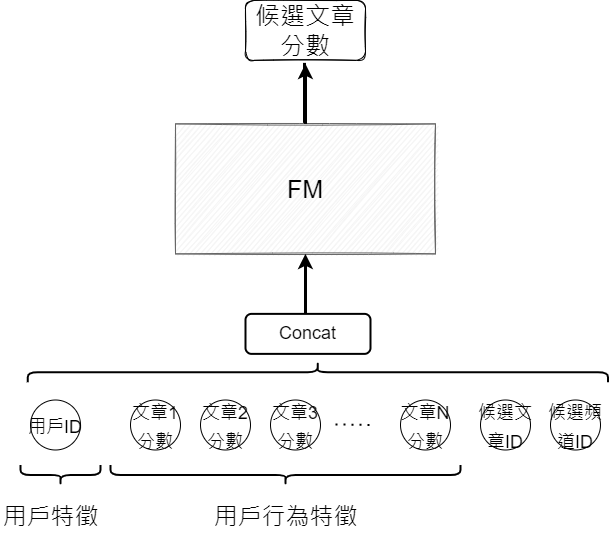

The diagram above was exported from draw.io. Its source (the exported page's mxGraphModel, read from the mxfile embedded in the PNG):
<mxGraphModel dx="1102" dy="580" grid="1" gridSize="10" guides="1" tooltips="1" connect="1" arrows="1" fold="1" page="1" pageScale="1" pageWidth="1600" pageHeight="900" math="0" shadow="0">
  <root>
    <mxCell id="0" />
    <mxCell id="1" parent="0" />
    <mxCell id="aproAyHAQiDinqgVWuS3-32" value="" style="endArrow=none;dashed=1;html=1;dashPattern=1 3;strokeWidth=2;rounded=0;" parent="1" edge="1">
      <mxGeometry width="50" height="50" relative="1" as="geometry">
        <mxPoint x="1000" y="762" as="sourcePoint" />
        <mxPoint x="1040" y="762.5" as="targetPoint" />
      </mxGeometry>
    </mxCell>
    <mxCell id="aproAyHAQiDinqgVWuS3-34" value="" style="shape=curlyBracket;whiteSpace=wrap;html=1;rounded=1;flipH=1;strokeColor=default;strokeWidth=2;gradientColor=none;gradientDirection=south;rotation=90;" parent="1" vertex="1">
      <mxGeometry x="940" y="637.5" width="20" height="350" as="geometry" />
    </mxCell>
    <mxCell id="aproAyHAQiDinqgVWuS3-35" value="&lt;span style=&quot;font-weight: normal&quot;&gt;用戶行為特徵&lt;/span&gt;" style="text;strokeColor=none;fillColor=none;html=1;fontSize=24;fontStyle=1;verticalAlign=middle;align=center;strokeWidth=0;" parent="1" vertex="1">
      <mxGeometry x="900" y="835" width="100" height="40" as="geometry" />
    </mxCell>
    <mxCell id="aproAyHAQiDinqgVWuS3-75" value="" style="shape=curlyBracket;whiteSpace=wrap;html=1;rounded=1;flipH=1;strokeColor=default;strokeWidth=2;gradientColor=none;gradientDirection=south;rotation=90;" parent="1" vertex="1">
      <mxGeometry x="715" y="772.5" width="20" height="80" as="geometry" />
    </mxCell>
    <mxCell id="aproAyHAQiDinqgVWuS3-76" value="&lt;span style=&quot;font-weight: normal&quot;&gt;用戶特徵&lt;/span&gt;" style="text;strokeColor=none;fillColor=none;html=1;fontSize=24;fontStyle=1;verticalAlign=middle;align=center;strokeWidth=0;" parent="1" vertex="1">
      <mxGeometry x="665" y="835" width="100" height="40" as="geometry" />
    </mxCell>
    <mxCell id="aproAyHAQiDinqgVWuS3-80" value="" style="shape=curlyBracket;whiteSpace=wrap;html=1;rounded=1;flipH=1;fontSize=18;strokeColor=default;strokeWidth=2;gradientColor=none;gradientDirection=south;rotation=-90;" parent="1" vertex="1">
      <mxGeometry x="972.34" y="419.55" width="20" height="580.3" as="geometry" />
    </mxCell>
    <mxCell id="aproAyHAQiDinqgVWuS3-105" value="Concat" style="rounded=1;whiteSpace=wrap;html=1;fontSize=18;strokeColor=default;strokeWidth=2;gradientColor=none;gradientDirection=south;" parent="1" vertex="1">
      <mxGeometry x="910" y="651.38" width="125" height="40" as="geometry" />
    </mxCell>
    <mxCell id="aproAyHAQiDinqgVWuS3-110" value="" style="rounded=0;whiteSpace=wrap;html=1;fontSize=18;strokeWidth=1;gradientDirection=south;glass=0;sketch=1;fillColor=#f5f5f5;fontColor=#333333;strokeColor=#666666;" parent="1" vertex="1">
      <mxGeometry x="840" y="461.38" width="260" height="130" as="geometry" />
    </mxCell>
    <mxCell id="aproAyHAQiDinqgVWuS3-118" value="" style="edgeStyle=orthogonalEdgeStyle;rounded=0;orthogonalLoop=1;jettySize=auto;html=1;fontSize=25;strokeWidth=3;" parent="1" source="aproAyHAQiDinqgVWuS3-111" edge="1">
      <mxGeometry relative="1" as="geometry">
        <mxPoint x="970.0000000000001" y="401.38" as="targetPoint" />
      </mxGeometry>
    </mxCell>
    <mxCell id="aproAyHAQiDinqgVWuS3-111" value="&lt;font style=&quot;font-size: 25px&quot;&gt;FM&lt;/font&gt;" style="text;html=1;strokeColor=none;fillColor=none;align=center;verticalAlign=middle;whiteSpace=wrap;rounded=0;glass=0;sketch=1;fontSize=18;" parent="1" vertex="1">
      <mxGeometry x="840" y="461.38" width="260" height="130" as="geometry" />
    </mxCell>
    <mxCell id="aproAyHAQiDinqgVWuS3-113" value="" style="endArrow=none;html=1;rounded=0;fontSize=18;strokeWidth=3;" parent="1" edge="1">
      <mxGeometry width="50" height="50" relative="1" as="geometry">
        <mxPoint x="969" y="460.38" as="sourcePoint" />
        <mxPoint x="969" y="400.38" as="targetPoint" />
      </mxGeometry>
    </mxCell>
    <mxCell id="aproAyHAQiDinqgVWuS3-117" value="" style="rounded=1;whiteSpace=wrap;html=1;glass=0;sketch=1;fontSize=25;strokeColor=default;strokeWidth=1;gradientColor=none;gradientDirection=south;" parent="1" vertex="1">
      <mxGeometry x="910" y="337.88" width="120" height="60" as="geometry" />
    </mxCell>
    <mxCell id="aproAyHAQiDinqgVWuS3-116" value="候選文章分數" style="text;html=1;strokeColor=none;fillColor=none;align=center;verticalAlign=middle;whiteSpace=wrap;rounded=0;glass=0;sketch=1;fontSize=25;" parent="1" vertex="1">
      <mxGeometry x="910" y="337.88" width="120" height="60" as="geometry" />
    </mxCell>
    <mxCell id="aproAyHAQiDinqgVWuS3-120" value="" style="endArrow=classic;html=1;rounded=0;fontSize=25;strokeWidth=3;entryX=0.5;entryY=1;entryDx=0;entryDy=0;" parent="1" target="aproAyHAQiDinqgVWuS3-111" edge="1">
      <mxGeometry width="50" height="50" relative="1" as="geometry">
        <mxPoint x="970" y="651.38" as="sourcePoint" />
        <mxPoint x="950" y="571.38" as="targetPoint" />
      </mxGeometry>
    </mxCell>
    <mxCell id="aproAyHAQiDinqgVWuS3-123" value="" style="group" parent="1" vertex="1" connectable="0">
      <mxGeometry x="690" y="737.5" width="60" height="50" as="geometry" />
    </mxCell>
    <mxCell id="L_ydR0uZe3kIJIXXK3k3-4" value="" style="group" parent="aproAyHAQiDinqgVWuS3-123" vertex="1" connectable="0">
      <mxGeometry width="60" height="50" as="geometry" />
    </mxCell>
    <mxCell id="aproAyHAQiDinqgVWuS3-41" value="" style="ellipse;whiteSpace=wrap;html=1;aspect=fixed;fontSize=12;strokeColor=default;strokeWidth=1;gradientColor=none;gradientDirection=south;" parent="L_ydR0uZe3kIJIXXK3k3-4" vertex="1">
      <mxGeometry x="5" width="50" height="50" as="geometry" />
    </mxCell>
    <mxCell id="aproAyHAQiDinqgVWuS3-74" value="&lt;span style=&quot;font-size: 18px&quot;&gt;用戶ID&lt;/span&gt;" style="text;html=1;strokeColor=none;fillColor=none;align=center;verticalAlign=middle;whiteSpace=wrap;rounded=0;fontSize=24;" parent="L_ydR0uZe3kIJIXXK3k3-4" vertex="1">
      <mxGeometry y="10" width="60" height="30" as="geometry" />
    </mxCell>
    <mxCell id="L_ydR0uZe3kIJIXXK3k3-5" value="" style="group" parent="1" vertex="1" connectable="0">
      <mxGeometry x="790" y="737.5" width="60" height="50" as="geometry" />
    </mxCell>
    <mxCell id="L_ydR0uZe3kIJIXXK3k3-6" value="" style="ellipse;whiteSpace=wrap;html=1;aspect=fixed;fontSize=12;strokeColor=default;strokeWidth=1;gradientColor=none;gradientDirection=south;" parent="L_ydR0uZe3kIJIXXK3k3-5" vertex="1">
      <mxGeometry x="5" width="50" height="50" as="geometry" />
    </mxCell>
    <mxCell id="L_ydR0uZe3kIJIXXK3k3-7" value="&lt;span style=&quot;font-size: 18px&quot;&gt;文章1分數&lt;/span&gt;" style="text;html=1;strokeColor=none;fillColor=none;align=center;verticalAlign=middle;whiteSpace=wrap;rounded=0;fontSize=24;" parent="L_ydR0uZe3kIJIXXK3k3-5" vertex="1">
      <mxGeometry y="10" width="60" height="30" as="geometry" />
    </mxCell>
    <mxCell id="aUsnoD-eW8v5HIDDJ2Ms-7" value="" style="group" vertex="1" connectable="0" parent="1">
      <mxGeometry x="860" y="737.5" width="60" height="50" as="geometry" />
    </mxCell>
    <mxCell id="aUsnoD-eW8v5HIDDJ2Ms-8" value="" style="ellipse;whiteSpace=wrap;html=1;aspect=fixed;fontSize=12;strokeColor=default;strokeWidth=1;gradientColor=none;gradientDirection=south;" vertex="1" parent="aUsnoD-eW8v5HIDDJ2Ms-7">
      <mxGeometry x="5" width="50" height="50" as="geometry" />
    </mxCell>
    <mxCell id="aUsnoD-eW8v5HIDDJ2Ms-9" value="&lt;span style=&quot;font-size: 18px&quot;&gt;文章2分數&lt;/span&gt;" style="text;html=1;strokeColor=none;fillColor=none;align=center;verticalAlign=middle;whiteSpace=wrap;rounded=0;fontSize=24;" vertex="1" parent="aUsnoD-eW8v5HIDDJ2Ms-7">
      <mxGeometry y="10" width="60" height="30" as="geometry" />
    </mxCell>
    <mxCell id="aUsnoD-eW8v5HIDDJ2Ms-10" value="" style="group" vertex="1" connectable="0" parent="1">
      <mxGeometry x="930" y="737.5" width="60" height="50" as="geometry" />
    </mxCell>
    <mxCell id="aUsnoD-eW8v5HIDDJ2Ms-11" value="" style="ellipse;whiteSpace=wrap;html=1;aspect=fixed;fontSize=12;strokeColor=default;strokeWidth=1;gradientColor=none;gradientDirection=south;" vertex="1" parent="aUsnoD-eW8v5HIDDJ2Ms-10">
      <mxGeometry x="5" width="50" height="50" as="geometry" />
    </mxCell>
    <mxCell id="aUsnoD-eW8v5HIDDJ2Ms-12" value="&lt;span style=&quot;font-size: 18px&quot;&gt;文章3分數&lt;/span&gt;" style="text;html=1;strokeColor=none;fillColor=none;align=center;verticalAlign=middle;whiteSpace=wrap;rounded=0;fontSize=24;" vertex="1" parent="aUsnoD-eW8v5HIDDJ2Ms-10">
      <mxGeometry y="10" width="60" height="30" as="geometry" />
    </mxCell>
    <mxCell id="aUsnoD-eW8v5HIDDJ2Ms-13" value="" style="group" vertex="1" connectable="0" parent="1">
      <mxGeometry x="1060" y="737.5" width="60" height="50" as="geometry" />
    </mxCell>
    <mxCell id="aUsnoD-eW8v5HIDDJ2Ms-14" value="" style="ellipse;whiteSpace=wrap;html=1;aspect=fixed;fontSize=12;strokeColor=default;strokeWidth=1;gradientColor=none;gradientDirection=south;" vertex="1" parent="aUsnoD-eW8v5HIDDJ2Ms-13">
      <mxGeometry x="5" width="50" height="50" as="geometry" />
    </mxCell>
    <mxCell id="aUsnoD-eW8v5HIDDJ2Ms-15" value="&lt;span style=&quot;font-size: 18px&quot;&gt;文章N分數&lt;/span&gt;" style="text;html=1;strokeColor=none;fillColor=none;align=center;verticalAlign=middle;whiteSpace=wrap;rounded=0;fontSize=24;" vertex="1" parent="aUsnoD-eW8v5HIDDJ2Ms-13">
      <mxGeometry y="10" width="60" height="30" as="geometry" />
    </mxCell>
    <mxCell id="aUsnoD-eW8v5HIDDJ2Ms-17" value="" style="group" vertex="1" connectable="0" parent="1">
      <mxGeometry x="1140" y="737.5" width="60" height="50" as="geometry" />
    </mxCell>
    <mxCell id="aUsnoD-eW8v5HIDDJ2Ms-18" value="" style="ellipse;whiteSpace=wrap;html=1;aspect=fixed;fontSize=12;strokeColor=default;strokeWidth=1;gradientColor=none;gradientDirection=south;" vertex="1" parent="aUsnoD-eW8v5HIDDJ2Ms-17">
      <mxGeometry x="5" width="50" height="50" as="geometry" />
    </mxCell>
    <mxCell id="aUsnoD-eW8v5HIDDJ2Ms-19" value="&lt;span style=&quot;font-size: 18px&quot;&gt;候選文章ID&lt;/span&gt;" style="text;html=1;strokeColor=none;fillColor=none;align=center;verticalAlign=middle;whiteSpace=wrap;rounded=0;fontSize=24;" vertex="1" parent="aUsnoD-eW8v5HIDDJ2Ms-17">
      <mxGeometry y="10" width="60" height="30" as="geometry" />
    </mxCell>
    <mxCell id="aUsnoD-eW8v5HIDDJ2Ms-21" value="" style="group" vertex="1" connectable="0" parent="1">
      <mxGeometry x="1210" y="737.5" width="60" height="50" as="geometry" />
    </mxCell>
    <mxCell id="aUsnoD-eW8v5HIDDJ2Ms-22" value="" style="ellipse;whiteSpace=wrap;html=1;aspect=fixed;fontSize=12;strokeColor=default;strokeWidth=1;gradientColor=none;gradientDirection=south;" vertex="1" parent="aUsnoD-eW8v5HIDDJ2Ms-21">
      <mxGeometry x="5" width="50" height="50" as="geometry" />
    </mxCell>
    <mxCell id="aUsnoD-eW8v5HIDDJ2Ms-23" value="&lt;span style=&quot;font-size: 18px&quot;&gt;候選頻道ID&lt;/span&gt;" style="text;html=1;strokeColor=none;fillColor=none;align=center;verticalAlign=middle;whiteSpace=wrap;rounded=0;fontSize=24;" vertex="1" parent="aUsnoD-eW8v5HIDDJ2Ms-21">
      <mxGeometry y="10" width="60" height="30" as="geometry" />
    </mxCell>
  </root>
</mxGraphModel>